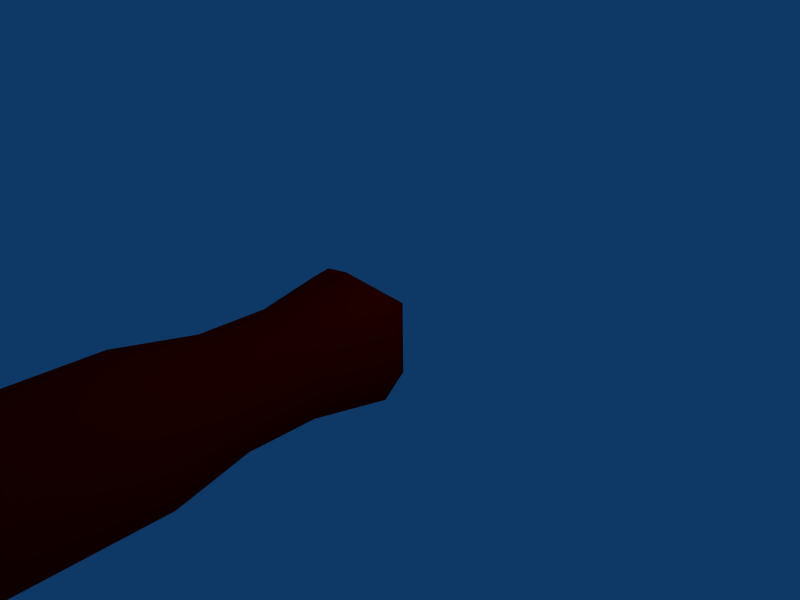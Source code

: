 # Source: handle.blend  (saved by Blender 2.49.2; exported with 4.5.12 LTS)
import bpy
from mathutils import Matrix  # noqa: F401  (used for matrix-valued properties, if any)

bpy.ops.wm.read_factory_settings(use_empty=True)
scene = bpy.context.scene
scene.name = 'Scene'

# ---- collections
col_collection_1 = bpy.data.collections.new('Collection 1'); scene.collection.children.link(col_collection_1)

# ---- materials (node trees are filled in below, after node groups)
mat_material = bpy.data.materials.new('Material')
mat_material.alpha_threshold = 0.0
mat_material.roughness = 0.5
mat_material.line_color = (0.0, 0.0, 0.0, 1.0)
mat_material_001 = bpy.data.materials.new('Material.001')
mat_material_001.alpha_threshold = 0.0
mat_material_001.diffuse_color = (1.0, 0.0, 0.0, 1.0)
mat_material_001.roughness = 0.5
mat_material_001.line_color = (0.0, 0.0, 0.0, 1.0)

# ---- material node trees

# ---- world
world_world = bpy.data.worlds.new('World'); scene.world = world_world
world_world.color = (0.05656, 0.2208, 0.4)
world_world.use_sun_shadow = False
world_world.sun_shadow_jitter_overblur = 0.0
world_world.cycles.sampling_method = 'MANUAL'
world_world.cycles.sample_map_resolution = 256

# ---- cameras
cam_camera = bpy.data.cameras.new('Camera')
cam_camera.passepartout_alpha = 0.2
cam_camera.clip_end = 100.0
cam_camera.lens = 35.0
cam_camera.ortho_scale = 7.314
cam_camera.show_passepartout = False
cam_camera.show_safe_areas = True
cam_camera.dof.focus_distance = 0.0
cam_camera.dof.aperture_fstop = 128.0

# ---- lights
light_spot = bpy.data.lights.new('Spot', 'POINT')
light_spot.transmission_factor = 0.0
light_spot.cutoff_distance = 30.0
light_spot.energy = 100.0
light_spot.shadow_buffer_clip_start = 1.001
light_spot.shadow_soft_size = 1.0
light_spot.shadow_maximum_resolution = 0.006
light_spot.use_absolute_resolution = True
light_spot.cycles.use_multiple_importance_sampling = False

# ---- meshes
me_cube = bpy.data.meshes.new('Cube')
me_cube.from_pydata([(0.5824, -1.618, -0.537), (0.5824, -1.618, 0.5621), (-0.5824, -1.618, 0.5621), (-0.5824, -1.618, -0.537), (0.7361, -0.5174, -0.6821), (0.7361, -0.5174, 0.7071), (-0.7361, -0.5174, 0.7071), (-0.7361, -0.5174, -0.6821), (-0.5517, -0.001195, 0.5642), (-0.5516, -0.001195, -0.5391), (0.5516, -0.001195, 0.5642), (0.5517, -0.001195, -0.5391), (0.7912, -1.618, 0.01253), (1.493e-07, -1.618, -0.7787), (7.779e-09, -1.618, 0.8037), (-0.7912, -1.618, 0.01253), (1.0, -0.5174, 0.01253), (2.384e-07, -0.5174, -0.9875), (-5.364e-07, -0.5174, 1.013), (-1.0, -0.5174, 0.01253), (-0.7912, -2.63, 0.01253), (7.779e-09, -2.63, 0.8037), (1.493e-07, -2.63, -0.7787), (0.7912, -2.63, 0.01253), (-0.5824, -2.63, -0.537), (-0.5824, -2.63, 0.5621), (0.5824, -2.63, 0.5621), (0.5824, -2.63, -0.537), (0.7361, -3.726, -0.6821), (0.7361, -3.726, 0.7071), (-0.7361, -3.726, 0.7071), (-0.7361, -3.726, -0.6821), (1.0, -3.726, 0.01253), (1.788e-07, -3.726, -0.9875), (7.682e-16, -3.726, 1.013), (-1.0, -3.726, 0.01253), (8.941e-08, -9.661, 0.01252), (-1.0, -9.661, 0.01252), (7.682e-16, -9.661, 1.013), (1.788e-07, -9.661, -0.9875), (1.0, -9.661, 0.01252), (-0.7361, -9.661, -0.6821), (-0.7361, -9.661, 0.7071), (0.7361, -9.661, 0.7071), (0.7361, -9.661, -0.6821), (0.7155, -1.618, -0.2918), (0.7155, -1.618, 0.3168), (0.3033, -1.618, -0.7298), (-0.3033, -1.618, -0.7298), (0.3033, -1.618, 0.7549), (-0.3033, -1.618, 0.7549), (-0.7155, -1.618, 0.3168), (-0.7155, -1.618, -0.2918), (0.9043, -0.5174, -0.3721), (0.9043, -0.5174, 0.3971), (0.3834, -0.5174, -0.9257), (-0.3834, -0.5174, -0.9257), (0.3834, -0.5174, 0.9508), (-0.3834, -0.5174, 0.9508), (-0.9043, -0.5174, 0.3971), (-0.9043, -0.5174, -0.3721), (-0.7155, -2.63, -0.2918), (-0.7155, -2.63, 0.3168), (-0.3033, -2.63, 0.7549), (0.3033, -2.63, 0.7549), (-0.3033, -2.63, -0.7298), (0.3033, -2.63, -0.7298), (0.7155, -2.63, 0.3168), (0.7155, -2.63, -0.2918), (0.9043, -3.726, -0.3721), (0.9043, -3.726, 0.3971), (0.3834, -3.726, -0.9257), (-0.3834, -3.726, -0.9257), (0.3834, -3.726, 0.9508), (-0.3834, -3.726, 0.9508), (-0.9043, -3.726, 0.3971), (-0.9043, -3.726, -0.3721), (-0.9043, -9.661, -0.3721), (-0.9043, -9.661, 0.3971), (-0.3834, -9.661, 0.9508), (0.3834, -9.661, 0.9508), (-0.3834, -9.661, -0.9257), (0.3834, -9.661, -0.9257), (0.9043, -9.661, 0.3971), (0.9043, -9.661, -0.3721), (0.618, -9.661, 0.6098), (0.618, -9.661, -0.5848), (-0.618, -9.661, 0.6098), (-0.618, -9.661, -0.5848)], [], [(19, 8, 9), (18, 10, 8), (17, 9, 11), (16, 11, 10), (8, 10, 11, 9), (12, 45, 53, 16), (45, 0, 4, 53), (16, 54, 46, 12), (54, 5, 1, 46), (5, 57, 49, 1), (57, 18, 14, 49), (18, 58, 50, 14), (58, 6, 2, 50), (6, 59, 51, 2), (59, 19, 15, 51), (19, 60, 52, 15), (60, 7, 3, 52), (0, 47, 55, 4), (47, 13, 17, 55), (13, 48, 56, 17), (48, 3, 7, 56), (7, 60, 9), (60, 19, 9), (19, 59, 8), (59, 6, 8), (6, 58, 8), (58, 18, 8), (18, 57, 10), (57, 5, 10), (4, 55, 11), (55, 17, 11), (17, 56, 9), (56, 7, 9), (5, 54, 10), (54, 16, 10), (16, 53, 11), (53, 4, 11), (15, 52, 61, 20), (52, 3, 24, 61), (2, 51, 62, 25), (51, 15, 20, 62), (14, 50, 63, 21), (50, 2, 25, 63), (1, 49, 64, 26), (49, 14, 21, 64), (3, 48, 65, 24), (48, 13, 22, 65), (13, 47, 66, 22), (47, 0, 27, 66), (12, 46, 67, 23), (46, 1, 26, 67), (0, 45, 68, 27), (45, 12, 23, 68), (27, 68, 69, 28), (68, 23, 32, 69), (23, 67, 70, 32), (67, 26, 29, 70), (22, 66, 71, 33), (66, 27, 28, 71), (24, 65, 72, 31), (65, 22, 33, 72), (26, 64, 73, 29), (64, 21, 34, 73), (21, 63, 74, 34), (63, 25, 30, 74), (25, 62, 75, 30), (62, 20, 35, 75), (20, 61, 76, 35), (61, 24, 31, 76), (35, 76, 77, 37), (76, 31, 41, 77), (30, 75, 78, 42), (75, 35, 37, 78), (34, 74, 79, 38), (74, 30, 42, 79), (29, 73, 80, 43), (73, 34, 38, 80), (31, 72, 81, 41), (72, 33, 39, 81), (33, 71, 82, 39), (71, 28, 44, 82), (32, 70, 83, 40), (70, 29, 43, 83), (28, 69, 84, 44), (69, 32, 40, 84), (43, 80, 85, 83), (40, 83, 85, 36), (36, 85, 80, 38), (44, 84, 86, 82), (39, 82, 86, 36), (36, 86, 84, 40), (42, 78, 87, 79), (38, 79, 87, 36), (36, 87, 78, 37), (41, 81, 88, 77), (37, 77, 88, 36), (36, 88, 81, 39)])
me_cube.polygons.foreach_set('use_smooth', [1, 1, 1, 1, 0, 1, 1, 1, 1, 1, 1, 1, 1, 1, 1, 1, 1, 1, 1, 1, 1, 1, 1, 1, 1, 1, 1, 1, 1, 1, 1, 1, 1, 1, 1, 1, 1, 1, 1, 1, 1, 1, 1, 1, 1, 1, 1, 1, 1, 1, 1, 1, 1, 1, 1, 1, 1, 1, 1, 1, 1, 1, 1, 1, 1, 1, 1, 1, 1, 1, 1, 1, 1, 1, 1, 1, 1, 1, 1, 1, 1, 1, 1, 1, 1, 0, 0, 0, 0, 0, 0, 0, 0, 0, 0, 0, 0])
me_cube.polygons.foreach_set('material_index', [1, 1, 1, 1, 1, 1, 1, 1, 1, 1, 1, 1, 1, 1, 1, 1, 1, 1, 1, 1, 1, 1, 1, 1, 1, 1, 1, 1, 1, 1, 1, 1, 1, 1, 1, 1, 1, 1, 1, 1, 1, 1, 1, 1, 1, 1, 1, 1, 1, 1, 1, 1, 1, 1, 1, 1, 1, 1, 1, 1, 1, 1, 1, 1, 1, 1, 1, 1, 1, 1, 1, 1, 1, 1, 1, 1, 1, 1, 1, 1, 1, 1, 1, 1, 1, 1, 1, 1, 1, 1, 1, 1, 1, 1, 1, 1, 1])
me_cube.materials.append(mat_material)
me_cube.materials.append(mat_material_001)
me_cube.use_remesh_preserve_volume = False
me_cube.use_remesh_preserve_attributes = False
me_cube.use_mirror_vertex_groups = False
me_cube.update()

# ---- objects
ob_cube = bpy.data.objects.new('Cube', me_cube)
ob_lamp = bpy.data.objects.new('Lamp', light_spot)
ob_camera = bpy.data.objects.new('Camera', cam_camera)

# ---- transforms, parenting, visibility, modifiers, constraints
ob_cube.location = (0.0, 0.0, 0.0)
ob_cube.lock_rotations_4d = False
ob_cube.empty_display_type = 'ARROWS'
ob_cube.color = (0.0, 0.0, 0.0, 1.0)
ob_cube.lineart.crease_threshold = 0.0
ob_lamp.location = (4.076, 1.005, 5.904)
ob_lamp.rotation_euler = (0.6503, 0.05522, 1.866)
ob_lamp.lock_rotations_4d = False
ob_lamp.empty_display_type = 'ARROWS'
ob_lamp.color = (0.0, 0.0, 0.0, 0.0)
ob_lamp.lineart.crease_threshold = 0.0
ob_camera.location = (7.481, -6.508, 5.344)
ob_camera.rotation_euler = (1.109, 0.01082, 0.8149)
ob_camera.lock_rotations_4d = False
ob_camera.empty_display_type = 'ARROWS'
ob_camera.color = (0.0, 0.0, 0.0, 0.0)
ob_camera.display_type = 'WIRE'
ob_camera.lineart.crease_threshold = 0.0

# ---- collection membership
col_collection_1.objects.link(ob_cube)
col_collection_1.objects.link(ob_lamp)
col_collection_1.objects.link(ob_camera)

# ---- scene / render settings (as saved in the file)
scene.camera = ob_camera
scene.frame_start = 1; scene.frame_end = 250; scene.frame_set(1)
scene.render.engine = 'BLENDER_EEVEE_NEXT'
scene.render.image_settings.file_format = 'JPEG'
scene.render.image_settings.color_mode = 'RGB'
scene.render.image_settings.compression = 90
scene.render.resolution_x = 800
scene.render.resolution_y = 600
scene.render.pixel_aspect_x = 100.0
scene.render.pixel_aspect_y = 100.0
scene.render.fps = 25
scene.render.dither_intensity = 0.0
scene.render.use_compositing = False
scene.render.use_sequencer = False
scene.render.bake_margin = 2
scene.render.bake_bias = 0.0
scene.render.use_stamp_time = False
scene.render.use_stamp_date = False
scene.render.use_stamp_frame = False
scene.render.use_stamp_camera = False
scene.render.use_stamp_scene = False
scene.render.use_stamp_filename = False
scene.render.use_stamp_render_time = False
scene.render.stamp_font_size = 0
scene.cycles.use_denoising = False
scene.cycles.samples = 10
scene.cycles.sampling_pattern = 'TABULATED_SOBOL'
scene.cycles.light_sampling_threshold = 0.0
scene.cycles.use_adaptive_sampling = False
scene.cycles.use_light_tree = False
scene.cycles.blur_glossy = 0.0
scene.cycles.volume_bounces = 1
scene.cycles.pixel_filter_type = 'GAUSSIAN'
scene.cycles.sample_clamp_indirect = 0.0
scene.view_settings.view_transform = 'Raw'
bpy.context.view_layer.update()
